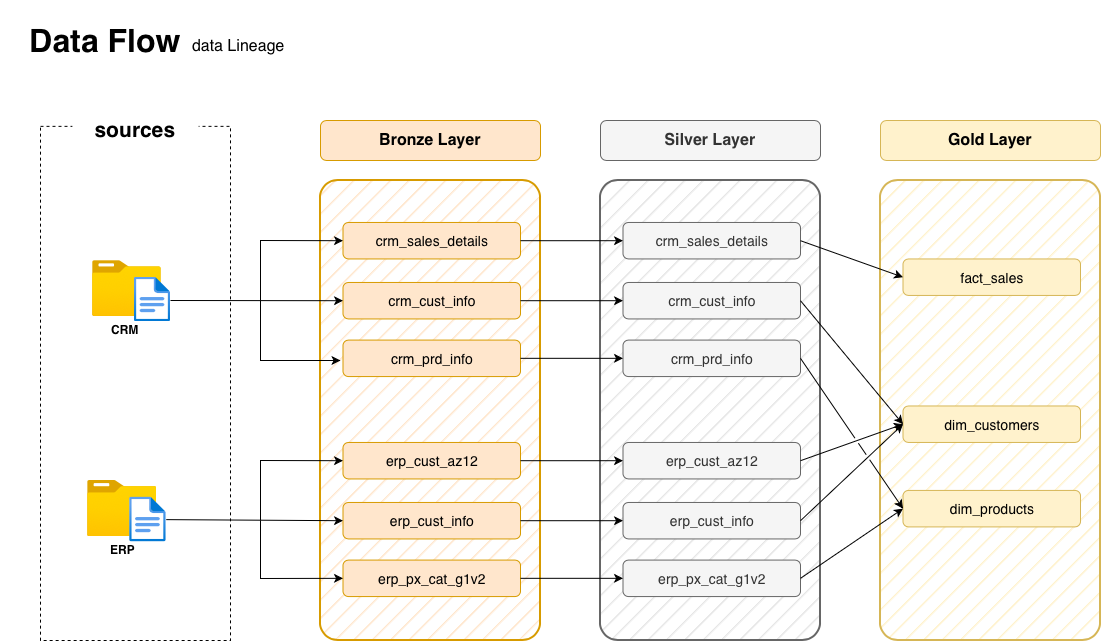

The diagram above was exported from draw.io. Its source (the exported page's mxGraphModel, read from the mxfile embedded in the PNG):
<mxGraphModel dx="1426" dy="866" grid="1" gridSize="10" guides="1" tooltips="1" connect="1" arrows="1" fold="1" page="1" pageScale="1" pageWidth="1169" pageHeight="827" math="0" shadow="0">
  <root>
    <mxCell id="0" />
    <mxCell id="1" parent="0" />
    <mxCell id="duwoxHJ8Y_dvzIWUHIKA-1" parent="1" style="rounded=0;whiteSpace=wrap;html=1;fillColor=none;strokeColor=none;fontSize=16;" value="&lt;h1&gt;Data Flow&lt;/h1&gt;" vertex="1">
      <mxGeometry height="80" width="210" as="geometry" />
    </mxCell>
    <mxCell id="duwoxHJ8Y_dvzIWUHIKA-3" parent="1" style="rounded=0;whiteSpace=wrap;html=1;fillColor=none;dashed=1;strokeWidth=1;" value="" vertex="1">
      <mxGeometry height="514.14" width="190" x="40" y="125.86" as="geometry" />
    </mxCell>
    <mxCell id="duwoxHJ8Y_dvzIWUHIKA-4" parent="1" style="rounded=0;whiteSpace=wrap;html=1;strokeColor=none;fontSize=18;fontStyle=1" value="&lt;font style=&quot;font-size: 21px;&quot;&gt;sources&lt;/font&gt;" vertex="1">
      <mxGeometry height="40" width="126.25" x="71.88" y="110" as="geometry" />
    </mxCell>
    <mxCell id="duwoxHJ8Y_dvzIWUHIKA-6" parent="1" style="text;whiteSpace=wrap;html=1;fontSize=16;fontStyle=0" value="&lt;span data-start=&quot;315&quot; data-end=&quot;366&quot; style=&quot;font-style: normal; font-variant-caps: normal; letter-spacing: normal; text-align: start; text-indent: 0px; text-transform: none; white-space: normal; word-spacing: 0px; -webkit-text-stroke-width: 0px; text-decoration: none; caret-color: rgb(0, 0, 0); color: rgb(0, 0, 0);&quot;&gt;data Lineage&lt;/span&gt;" vertex="1">
      <mxGeometry height="30" width="160" x="190" y="30" as="geometry" />
    </mxCell>
    <mxCell id="duwoxHJ8Y_dvzIWUHIKA-12" parent="1" style="rounded=1;whiteSpace=wrap;html=1;fillColor=light-dark(#FFE6CC,#CE6100);strokeColor=#d79b00;arcSize=8;glass=0;strokeWidth=2;gradientColor=none;fillStyle=hatch;" value="" vertex="1">
      <mxGeometry height="460" width="220" x="320" y="180" as="geometry" />
    </mxCell>
    <mxCell id="duwoxHJ8Y_dvzIWUHIKA-13" parent="1" style="rounded=1;whiteSpace=wrap;html=1;fillColor=#ffe6cc;strokeColor=#d79b00;labelBorderColor=none;" value="&lt;b&gt;&lt;font style=&quot;font-size: 16px;&quot;&gt;Bronze Layer&lt;/font&gt;&lt;/b&gt;" vertex="1">
      <mxGeometry height="40" width="220" x="320" y="120" as="geometry" />
    </mxCell>
    <mxCell id="duwoxHJ8Y_dvzIWUHIKA-21" parent="1" style="image;aspect=fixed;html=1;points=[];align=center;fontSize=12;image=img/lib/azure2/general/Folder_Blank.svg;" value="&lt;b&gt;CRM&amp;nbsp;&lt;/b&gt;" vertex="1">
      <mxGeometry height="56.33" width="69.41" x="91.72" y="260" as="geometry" />
    </mxCell>
    <mxCell id="duwoxHJ8Y_dvzIWUHIKA-22" parent="1" style="image;aspect=fixed;html=1;points=[];align=center;fontSize=12;image=img/lib/azure2/general/File.svg;" value="" vertex="1">
      <mxGeometry height="45.05" width="36.57" x="133.72" y="276.49" as="geometry" />
    </mxCell>
    <mxCell id="ztz4h2yNKt2xxZtfONQm-3" parent="1" style="image;aspect=fixed;html=1;points=[];align=center;fontSize=12;image=img/lib/azure2/general/Folder_Blank.svg;" value="&lt;b&gt;ERP&lt;/b&gt;" vertex="1">
      <mxGeometry height="56.33" width="69.41" x="87.14" y="480" as="geometry" />
    </mxCell>
    <mxCell id="ztz4h2yNKt2xxZtfONQm-4" parent="1" style="image;aspect=fixed;html=1;points=[];align=center;fontSize=12;image=img/lib/azure2/general/File.svg;" value="" vertex="1">
      <mxGeometry height="45.05" width="36.57" x="129.14000000000001" y="496.49" as="geometry" />
    </mxCell>
    <mxCell id="ztz4h2yNKt2xxZtfONQm-26" parent="1" style="rounded=1;whiteSpace=wrap;html=1;fillColor=#ffe6cc;strokeColor=#d79b00;labelBorderColor=none;" value="&lt;font style=&quot;font-size: 14px;&quot;&gt;crm_s&lt;span style=&quot;white-space: pre;&quot;&gt;ales_details&lt;/span&gt;&lt;/font&gt;" vertex="1">
      <mxGeometry height="36.49" width="177.5" x="342.5" y="221.96" as="geometry" />
    </mxCell>
    <mxCell id="ztz4h2yNKt2xxZtfONQm-27" parent="1" style="rounded=1;whiteSpace=wrap;html=1;fillColor=#ffe6cc;strokeColor=#d79b00;labelBorderColor=none;" value="&lt;font style=&quot;font-size: 14px;&quot;&gt;crm_cust_info&lt;/font&gt;" vertex="1">
      <mxGeometry height="36.49" width="177.5" x="342.5" y="281.96" as="geometry" />
    </mxCell>
    <mxCell id="ztz4h2yNKt2xxZtfONQm-28" parent="1" style="rounded=1;whiteSpace=wrap;html=1;fillColor=#ffe6cc;strokeColor=#d79b00;labelBorderColor=none;" value="&lt;font style=&quot;font-size: 14px;&quot;&gt;crm_prd_info&lt;/font&gt;" vertex="1">
      <mxGeometry height="36.49" width="177.5" x="342.5" y="339.58" as="geometry" />
    </mxCell>
    <mxCell id="ztz4h2yNKt2xxZtfONQm-30" parent="1" style="rounded=1;whiteSpace=wrap;html=1;fillColor=#ffe6cc;strokeColor=#d79b00;labelBorderColor=none;" value="&lt;span style=&quot;font-size: 14px;&quot;&gt;erp_cust_az12&lt;/span&gt;" vertex="1">
      <mxGeometry height="36.49" width="177.5" x="342.5" y="441.96" as="geometry" />
    </mxCell>
    <mxCell id="ztz4h2yNKt2xxZtfONQm-31" parent="1" style="rounded=1;whiteSpace=wrap;html=1;fillColor=#ffe6cc;strokeColor=#d79b00;labelBorderColor=none;" value="&lt;font style=&quot;font-size: 14px;&quot;&gt;erp_cust_info&lt;/font&gt;" vertex="1">
      <mxGeometry height="36.49" width="177.5" x="342.5" y="501.96" as="geometry" />
    </mxCell>
    <mxCell id="ztz4h2yNKt2xxZtfONQm-32" parent="1" style="rounded=1;whiteSpace=wrap;html=1;fillColor=#ffe6cc;strokeColor=#d79b00;labelBorderColor=none;" value="&lt;font style=&quot;font-size: 14px;&quot;&gt;erp_px_cat_g1v2&lt;/font&gt;" vertex="1">
      <mxGeometry height="36.49" width="177.5" x="342.5" y="559.58" as="geometry" />
    </mxCell>
    <mxCell id="ztz4h2yNKt2xxZtfONQm-33" parent="1" style="rounded=1;whiteSpace=wrap;html=1;fillColor=#E6E6E6;strokeColor=#666666;arcSize=8;glass=0;strokeWidth=2;fontColor=#333333;fillStyle=hatch;" value="" vertex="1">
      <mxGeometry height="460" width="220" x="600" y="180" as="geometry" />
    </mxCell>
    <mxCell id="ztz4h2yNKt2xxZtfONQm-34" parent="1" style="rounded=1;whiteSpace=wrap;html=1;fillColor=#f5f5f5;strokeColor=#666666;labelBorderColor=none;fontColor=#333333;" value="&lt;b&gt;&lt;font style=&quot;font-size: 16px;&quot;&gt;Silver Layer&lt;/font&gt;&lt;/b&gt;" vertex="1">
      <mxGeometry height="40" width="220" x="600" y="120" as="geometry" />
    </mxCell>
    <mxCell id="ztz4h2yNKt2xxZtfONQm-35" parent="1" style="rounded=1;whiteSpace=wrap;html=1;fillColor=#f5f5f5;strokeColor=#666666;labelBorderColor=none;fontColor=#333333;" value="&lt;font style=&quot;font-size: 14px;&quot;&gt;crm_s&lt;span style=&quot;white-space: pre;&quot;&gt;ales_details&lt;/span&gt;&lt;/font&gt;" vertex="1">
      <mxGeometry height="36.49" width="177.5" x="622.5" y="221.96000000000004" as="geometry" />
    </mxCell>
    <mxCell id="ztz4h2yNKt2xxZtfONQm-36" parent="1" style="rounded=1;whiteSpace=wrap;html=1;fillColor=#f5f5f5;strokeColor=#666666;labelBorderColor=none;fontColor=#333333;" value="&lt;font style=&quot;font-size: 14px;&quot;&gt;crm_cust_info&lt;/font&gt;" vertex="1">
      <mxGeometry height="36.49" width="177.5" x="622.5" y="281.96" as="geometry" />
    </mxCell>
    <mxCell id="ztz4h2yNKt2xxZtfONQm-37" parent="1" style="rounded=1;whiteSpace=wrap;html=1;fillColor=#f5f5f5;strokeColor=#666666;labelBorderColor=none;fontColor=#333333;" value="&lt;font style=&quot;font-size: 14px;&quot;&gt;crm_prd_info&lt;/font&gt;" vertex="1">
      <mxGeometry height="36.49" width="177.5" x="622.5" y="339.58" as="geometry" />
    </mxCell>
    <mxCell id="ztz4h2yNKt2xxZtfONQm-38" parent="1" style="rounded=1;whiteSpace=wrap;html=1;fillColor=#f5f5f5;strokeColor=#666666;labelBorderColor=none;fontColor=#333333;" value="&lt;span style=&quot;font-size: 14px;&quot;&gt;erp_cust_az12&lt;/span&gt;" vertex="1">
      <mxGeometry height="36.49" width="177.5" x="622.5" y="441.96" as="geometry" />
    </mxCell>
    <mxCell id="ztz4h2yNKt2xxZtfONQm-39" parent="1" style="rounded=1;whiteSpace=wrap;html=1;fillColor=#f5f5f5;strokeColor=#666666;labelBorderColor=none;fontColor=#333333;" value="&lt;font style=&quot;font-size: 14px;&quot;&gt;erp_cust_info&lt;/font&gt;" vertex="1">
      <mxGeometry height="36.49" width="177.5" x="622.5" y="501.96000000000004" as="geometry" />
    </mxCell>
    <mxCell id="ztz4h2yNKt2xxZtfONQm-40" parent="1" style="rounded=1;whiteSpace=wrap;html=1;fillColor=#f5f5f5;strokeColor=#666666;labelBorderColor=none;fontColor=#333333;" value="&lt;font style=&quot;font-size: 14px;&quot;&gt;erp_px_cat_g1v2&lt;/font&gt;" vertex="1">
      <mxGeometry height="36.49" width="177.5" x="622.5" y="559.58" as="geometry" />
    </mxCell>
    <mxCell id="ztz4h2yNKt2xxZtfONQm-41" parent="1" style="rounded=1;whiteSpace=wrap;html=1;fillColor=#FFF2CC;strokeColor=#d6b656;arcSize=8;glass=0;strokeWidth=2;fillStyle=hatch;" value="" vertex="1">
      <mxGeometry height="460" width="220" x="880" y="180" as="geometry" />
    </mxCell>
    <mxCell id="ztz4h2yNKt2xxZtfONQm-42" parent="1" style="rounded=1;whiteSpace=wrap;html=1;fillColor=#fff2cc;strokeColor=#d6b656;labelBorderColor=none;" value="&lt;b&gt;&lt;font style=&quot;font-size: 16px;&quot;&gt;Gold Layer&lt;/font&gt;&lt;/b&gt;" vertex="1">
      <mxGeometry height="40" width="220" x="880" y="120" as="geometry" />
    </mxCell>
    <mxCell id="ztz4h2yNKt2xxZtfONQm-43" parent="1" style="rounded=1;whiteSpace=wrap;html=1;fillColor=#fff2cc;strokeColor=#d6b656;labelBorderColor=none;" value="&lt;span style=&quot;font-size: 14px;&quot;&gt;fact_sales&lt;/span&gt;" vertex="1">
      <mxGeometry height="36.49" width="177.5" x="902.5" y="258.45" as="geometry" />
    </mxCell>
    <mxCell id="ztz4h2yNKt2xxZtfONQm-44" parent="1" style="rounded=1;whiteSpace=wrap;html=1;fillColor=#fff2cc;strokeColor=#d6b656;labelBorderColor=none;" value="&lt;font style=&quot;font-size: 14px;&quot;&gt;dim_customers&lt;/font&gt;" vertex="1">
      <mxGeometry height="36.49" width="177.5" x="902.5" y="405.46999999999997" as="geometry" />
    </mxCell>
    <mxCell id="ztz4h2yNKt2xxZtfONQm-45" parent="1" style="rounded=1;whiteSpace=wrap;html=1;fillColor=#fff2cc;strokeColor=#d6b656;labelBorderColor=none;" value="&lt;font style=&quot;font-size: 14px;&quot;&gt;dim_products&lt;/font&gt;" vertex="1">
      <mxGeometry height="36.49" width="177.5" x="902.5" y="489.9199999999999" as="geometry" />
    </mxCell>
    <mxCell id="ztz4h2yNKt2xxZtfONQm-49" edge="1" parent="1" style="endArrow=classic;html=1;rounded=0;entryX=0;entryY=0.5;entryDx=0;entryDy=0;" target="ztz4h2yNKt2xxZtfONQm-27" value="">
      <mxGeometry height="50" relative="1" width="50" as="geometry">
        <mxPoint x="170" y="300" as="sourcePoint" />
        <mxPoint x="490" y="400" as="targetPoint" />
      </mxGeometry>
    </mxCell>
    <mxCell id="ztz4h2yNKt2xxZtfONQm-50" edge="1" parent="1" style="endArrow=classic;html=1;rounded=0;entryX=0;entryY=0.5;entryDx=0;entryDy=0;" target="ztz4h2yNKt2xxZtfONQm-26" value="">
      <mxGeometry height="50" relative="1" width="50" as="geometry">
        <Array as="points">
          <mxPoint x="260" y="240" />
        </Array>
        <mxPoint x="260" y="300" as="sourcePoint" />
        <mxPoint x="490" y="400" as="targetPoint" />
      </mxGeometry>
    </mxCell>
    <mxCell id="ztz4h2yNKt2xxZtfONQm-51" edge="1" parent="1" style="endArrow=classic;html=1;rounded=0;" value="">
      <mxGeometry height="50" relative="1" width="50" as="geometry">
        <Array as="points">
          <mxPoint x="260" y="360" />
        </Array>
        <mxPoint x="260" y="300" as="sourcePoint" />
        <mxPoint x="340" y="360" as="targetPoint" />
      </mxGeometry>
    </mxCell>
    <mxCell id="ztz4h2yNKt2xxZtfONQm-52" edge="1" parent="1" source="ztz4h2yNKt2xxZtfONQm-4" style="endArrow=classic;html=1;rounded=0;entryX=0;entryY=0.5;entryDx=0;entryDy=0;" target="ztz4h2yNKt2xxZtfONQm-31" value="">
      <mxGeometry height="50" relative="1" width="50" as="geometry">
        <mxPoint x="440" y="450" as="sourcePoint" />
        <mxPoint x="490" y="400" as="targetPoint" />
      </mxGeometry>
    </mxCell>
    <mxCell id="ztz4h2yNKt2xxZtfONQm-53" edge="1" parent="1" style="endArrow=classic;html=1;rounded=0;entryX=0;entryY=0.5;entryDx=0;entryDy=0;" target="ztz4h2yNKt2xxZtfONQm-30" value="">
      <mxGeometry height="50" relative="1" width="50" as="geometry">
        <Array as="points">
          <mxPoint x="260" y="460" />
        </Array>
        <mxPoint x="260" y="520" as="sourcePoint" />
        <mxPoint x="490" y="400" as="targetPoint" />
      </mxGeometry>
    </mxCell>
    <mxCell id="ztz4h2yNKt2xxZtfONQm-54" edge="1" parent="1" style="endArrow=classic;html=1;rounded=0;entryX=0;entryY=0.5;entryDx=0;entryDy=0;" target="ztz4h2yNKt2xxZtfONQm-32" value="">
      <mxGeometry height="50" relative="1" width="50" as="geometry">
        <Array as="points">
          <mxPoint x="260" y="578" />
        </Array>
        <mxPoint x="260" y="520" as="sourcePoint" />
        <mxPoint x="490" y="400" as="targetPoint" />
      </mxGeometry>
    </mxCell>
    <mxCell id="ztz4h2yNKt2xxZtfONQm-55" edge="1" parent="1" source="ztz4h2yNKt2xxZtfONQm-26" style="endArrow=classic;html=1;rounded=0;exitX=1;exitY=0.5;exitDx=0;exitDy=0;entryX=0;entryY=0.5;entryDx=0;entryDy=0;" target="ztz4h2yNKt2xxZtfONQm-35" value="">
      <mxGeometry height="50" relative="1" width="50" as="geometry">
        <mxPoint x="440" y="450" as="sourcePoint" />
        <mxPoint x="490" y="400" as="targetPoint" />
      </mxGeometry>
    </mxCell>
    <mxCell id="ztz4h2yNKt2xxZtfONQm-56" edge="1" parent="1" source="ztz4h2yNKt2xxZtfONQm-27" style="endArrow=classic;html=1;rounded=0;exitX=1;exitY=0.5;exitDx=0;exitDy=0;" target="ztz4h2yNKt2xxZtfONQm-36" value="">
      <mxGeometry height="50" relative="1" width="50" as="geometry">
        <mxPoint x="560" y="330" as="sourcePoint" />
        <mxPoint x="610" y="280" as="targetPoint" />
      </mxGeometry>
    </mxCell>
    <mxCell id="ztz4h2yNKt2xxZtfONQm-57" edge="1" parent="1" source="ztz4h2yNKt2xxZtfONQm-28" style="endArrow=classic;html=1;rounded=0;exitX=1;exitY=0.5;exitDx=0;exitDy=0;entryX=0;entryY=0.5;entryDx=0;entryDy=0;" target="ztz4h2yNKt2xxZtfONQm-37" value="">
      <mxGeometry height="50" relative="1" width="50" as="geometry">
        <mxPoint x="550" y="390" as="sourcePoint" />
        <mxPoint x="600" y="340" as="targetPoint" />
      </mxGeometry>
    </mxCell>
    <mxCell id="ztz4h2yNKt2xxZtfONQm-58" edge="1" parent="1" source="ztz4h2yNKt2xxZtfONQm-30" style="endArrow=classic;html=1;rounded=0;exitX=1;exitY=0.5;exitDx=0;exitDy=0;entryX=0;entryY=0.5;entryDx=0;entryDy=0;" target="ztz4h2yNKt2xxZtfONQm-38" value="">
      <mxGeometry height="50" relative="1" width="50" as="geometry">
        <mxPoint x="560" y="500" as="sourcePoint" />
        <mxPoint x="610" y="450" as="targetPoint" />
      </mxGeometry>
    </mxCell>
    <mxCell id="ztz4h2yNKt2xxZtfONQm-59" edge="1" parent="1" source="ztz4h2yNKt2xxZtfONQm-31" style="endArrow=classic;html=1;rounded=0;exitX=1;exitY=0.5;exitDx=0;exitDy=0;" target="ztz4h2yNKt2xxZtfONQm-39" value="">
      <mxGeometry height="50" relative="1" width="50" as="geometry">
        <mxPoint x="560" y="540" as="sourcePoint" />
        <mxPoint x="610" y="490" as="targetPoint" />
      </mxGeometry>
    </mxCell>
    <mxCell id="ztz4h2yNKt2xxZtfONQm-60" edge="1" parent="1" source="ztz4h2yNKt2xxZtfONQm-32" style="endArrow=classic;html=1;rounded=0;exitX=1;exitY=0.5;exitDx=0;exitDy=0;entryX=0;entryY=0.5;entryDx=0;entryDy=0;" target="ztz4h2yNKt2xxZtfONQm-40" value="">
      <mxGeometry height="50" relative="1" width="50" as="geometry">
        <mxPoint x="560" y="610" as="sourcePoint" />
        <mxPoint x="610" y="560" as="targetPoint" />
      </mxGeometry>
    </mxCell>
    <mxCell id="ztz4h2yNKt2xxZtfONQm-61" edge="1" parent="1" source="ztz4h2yNKt2xxZtfONQm-35" style="endArrow=classic;html=1;rounded=0;exitX=1;exitY=0.5;exitDx=0;exitDy=0;entryX=0;entryY=0.5;entryDx=0;entryDy=0;" target="ztz4h2yNKt2xxZtfONQm-43" value="">
      <mxGeometry height="50" relative="1" width="50" as="geometry">
        <mxPoint x="830" y="270" as="sourcePoint" />
        <mxPoint x="880" y="220" as="targetPoint" />
      </mxGeometry>
    </mxCell>
    <mxCell id="ztz4h2yNKt2xxZtfONQm-62" edge="1" parent="1" source="ztz4h2yNKt2xxZtfONQm-36" style="endArrow=classic;html=1;rounded=0;exitX=1;exitY=0.5;exitDx=0;exitDy=0;entryX=0;entryY=0.5;entryDx=0;entryDy=0;" target="ztz4h2yNKt2xxZtfONQm-44" value="">
      <mxGeometry height="50" relative="1" width="50" as="geometry">
        <mxPoint x="830" y="420" as="sourcePoint" />
        <mxPoint x="880" y="370" as="targetPoint" />
      </mxGeometry>
    </mxCell>
    <mxCell id="ztz4h2yNKt2xxZtfONQm-64" edge="1" parent="1" source="ztz4h2yNKt2xxZtfONQm-39" style="endArrow=classic;html=1;rounded=0;exitX=1;exitY=0.5;exitDx=0;exitDy=0;entryX=0;entryY=0.5;entryDx=0;entryDy=0;" target="ztz4h2yNKt2xxZtfONQm-44" value="">
      <mxGeometry height="50" relative="1" width="50" as="geometry">
        <mxPoint x="830" y="550" as="sourcePoint" />
        <mxPoint x="880" y="500" as="targetPoint" />
      </mxGeometry>
    </mxCell>
    <mxCell id="ztz4h2yNKt2xxZtfONQm-65" edge="1" parent="1" source="ztz4h2yNKt2xxZtfONQm-38" style="endArrow=classic;html=1;rounded=0;exitX=1;exitY=0.5;exitDx=0;exitDy=0;entryX=0;entryY=0.5;entryDx=0;entryDy=0;" target="ztz4h2yNKt2xxZtfONQm-44" value="">
      <mxGeometry height="50" relative="1" width="50" as="geometry">
        <mxPoint x="820" y="470" as="sourcePoint" />
        <mxPoint x="870" y="420" as="targetPoint" />
      </mxGeometry>
    </mxCell>
    <mxCell id="ztz4h2yNKt2xxZtfONQm-66" edge="1" parent="1" source="ztz4h2yNKt2xxZtfONQm-40" style="endArrow=classic;html=1;rounded=0;exitX=1;exitY=0.5;exitDx=0;exitDy=0;entryX=0;entryY=0.5;entryDx=0;entryDy=0;" target="ztz4h2yNKt2xxZtfONQm-45" value="">
      <mxGeometry height="50" relative="1" width="50" as="geometry">
        <mxPoint x="840" y="580" as="sourcePoint" />
        <mxPoint x="890" y="530" as="targetPoint" />
      </mxGeometry>
    </mxCell>
    <mxCell id="ztz4h2yNKt2xxZtfONQm-63" edge="1" parent="1" source="ztz4h2yNKt2xxZtfONQm-37" style="endArrow=classic;html=1;rounded=0;exitX=1;exitY=0.5;exitDx=0;exitDy=0;entryX=0;entryY=0.5;entryDx=0;entryDy=0;jumpStyle=gap;" target="ztz4h2yNKt2xxZtfONQm-45" value="">
      <mxGeometry height="50" relative="1" width="50" as="geometry">
        <mxPoint x="820" y="399.7349999999999" as="sourcePoint" />
        <mxPoint x="922.5" y="447.6949999999997" as="targetPoint" />
      </mxGeometry>
    </mxCell>
  </root>
</mxGraphModel>